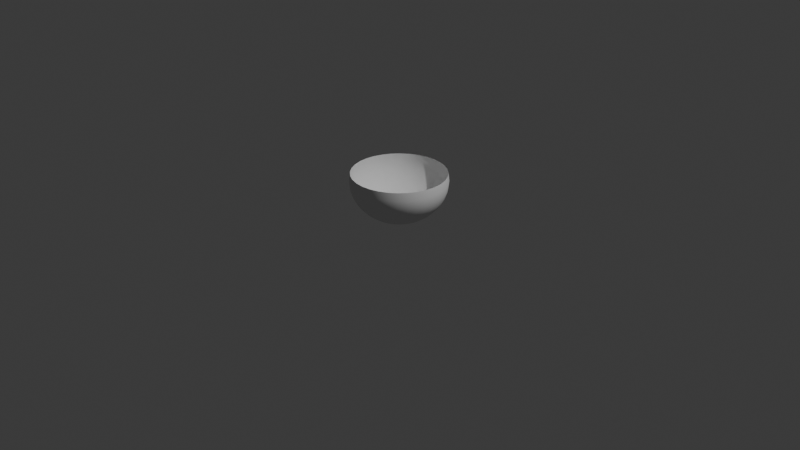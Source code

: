 # Source: LaserStart.blend  (saved by Blender 4.0.36; exported with 4.5.12 LTS)
import bpy
from mathutils import Matrix  # noqa: F401  (used for matrix-valued properties, if any)

bpy.ops.wm.read_factory_settings(use_empty=True)
scene = bpy.context.scene
scene.name = 'Scene'

# ---- collections
col_collection = bpy.data.collections.new('Collection'); scene.collection.children.link(col_collection)
col_collection_1 = bpy.data.collections.new('Collection')  # instanced only; not linked into the scene

# ---- world
world_world = bpy.data.worlds.new('World'); scene.world = world_world
world_world.use_nodes = True; world_world.node_tree.nodes.clear()
_N = world_world.node_tree.nodes; _L = world_world.node_tree.links
n0 = _N.new('ShaderNodeOutputWorld'); n0.name = 'World Output'; n0.location = (300, 300)
n1 = _N.new('ShaderNodeBackground'); n1.name = 'Background'; n1.location = (10, 300)
n1.inputs[0].default_value = (0.05088, 0.05088, 0.05088, 1.0)
_L.new(n1.outputs[0], n0.inputs[0])
n0.is_active_output = True
world_world.color = (0.05088, 0.05088, 0.05088)
world_world.use_sun_shadow = False
world_world.sun_shadow_jitter_overblur = 0.0

# ---- cameras
cam_camera = bpy.data.cameras.new('Camera')
cam_camera.clip_end = 100.0
cam_camera.ortho_scale = 7.314

# ---- lights
light_light = bpy.data.lights.new('Light', 'POINT')
light_light.transmission_factor = 0.0
light_light.use_soft_falloff = False
light_light.energy = 1000.0
light_light.shadow_soft_size = 0.1
light_light.shadow_maximum_resolution = 0.006
light_light.use_absolute_resolution = True

# ---- meshes
me_x = bpy.data.meshes.new('球')
me_x.from_pydata([(0.0, 0.4904, 0.5102), (0.0, 0.5, 0.4269), (0.0, 0.4904, 0.3436), (0.0, 0.4157, 0.1897), (0.09567, 0.481, 0.5102), (0.09755, 0.4904, 0.4269), (0.09567, 0.481, 0.3436), (0.09012, 0.4531, 0.2635), (0.08111, 0.4077, 0.1897), (0.06897, 0.3468, 0.125), (0.05419, 0.2724, 0.07194), (0.03733, 0.1877, 0.0325), (0.01903, 0.09567, 0.008203), (0.1877, 0.4531, 0.5102), (0.1913, 0.4619, 0.4269), (0.1877, 0.4531, 0.3436), (0.1768, 0.4268, 0.2635), (0.1591, 0.3841, 0.1897), (0.1353, 0.3266, 0.125), (0.1063, 0.2566, 0.07194), (0.07322, 0.1768, 0.0325), (0.03733, 0.09012, 0.008203), (0.2724, 0.4077, 0.5102), (0.2778, 0.4157, 0.4269), (0.2724, 0.4077, 0.3436), (0.2566, 0.3841, 0.2635), (0.231, 0.3457, 0.1897), (0.1964, 0.294, 0.125), (0.1543, 0.231, 0.07194), (0.1063, 0.1591, 0.0325), (0.05419, 0.08111, 0.008203), (0.3468, 0.3468, 0.5102), (0.3536, 0.3536, 0.4269), (0.3468, 0.3468, 0.3436), (0.3266, 0.3266, 0.2635), (0.294, 0.294, 0.1897), (0.25, 0.25, 0.125), (0.1964, 0.1964, 0.07194), (0.1353, 0.1353, 0.0325), (0.06897, 0.06897, 0.008203), (0.4077, 0.2724, 0.5102), (0.4157, 0.2778, 0.4269), (0.4077, 0.2724, 0.3436), (0.3841, 0.2566, 0.2635), (0.3457, 0.231, 0.1897), (0.294, 0.1964, 0.125), (0.231, 0.1543, 0.07194), (0.1591, 0.1063, 0.0325), (0.08111, 0.05419, 0.008203), (0.4531, 0.1877, 0.5102), (0.4619, 0.1913, 0.4269), (0.4531, 0.1877, 0.3436), (0.4268, 0.1768, 0.2635), (0.3841, 0.1591, 0.1897), (0.3266, 0.1353, 0.125), (0.2566, 0.1063, 0.07194), (0.1768, 0.07322, 0.0325), (0.09012, 0.03733, 0.008203), (0.481, 0.09567, 0.5102), (0.4904, 0.09755, 0.4269), (0.481, 0.09567, 0.3436), (0.4531, 0.09012, 0.2635), (0.4077, 0.08111, 0.1897), (0.3468, 0.06897, 0.125), (0.2724, 0.05419, 0.07194), (0.1877, 0.03733, 0.0325), (0.09567, 0.01903, 0.008203), (0.4904, -4.47e-08, 0.5102), (0.5, -8.196e-08, 0.4269), (0.4904, -4.47e-08, 0.3436), (0.4619, 2.235e-08, 0.2635), (0.4157, -4.47e-08, 0.1897), (0.3536, 7.451e-09, 0.125), (0.2778, -2.608e-08, 0.07194), (0.1913, -1.118e-08, 0.0325), (0.09755, -5.588e-09, 0.008203), (0.481, -0.09567, 0.5102), (0.4904, -0.09755, 0.4269), (0.481, -0.09567, 0.3436), (0.4531, -0.09012, 0.2635), (0.4077, -0.08111, 0.1897), (0.3468, -0.06897, 0.125), (0.2724, -0.05419, 0.07194), (0.1877, -0.03733, 0.0325), (0.09567, -0.01903, 0.008203), (0.4531, -0.1877, 0.5102), (0.4619, -0.1913, 0.4269), (0.4531, -0.1877, 0.3436), (0.4268, -0.1768, 0.2635), (0.3841, -0.1591, 0.1897), (0.3266, -0.1353, 0.125), (0.2566, -0.1063, 0.07194), (0.1768, -0.07322, 0.0325), (0.09012, -0.03733, 0.008203), (0.4077, -0.2724, 0.5102), (0.4157, -0.2778, 0.4269), (0.4077, -0.2724, 0.3436), (0.3841, -0.2566, 0.2635), (0.3457, -0.231, 0.1897), (0.294, -0.1964, 0.125), (0.231, -0.1543, 0.07194), (0.1591, -0.1063, 0.0325), (0.08111, -0.05419, 0.008203), (0.3468, -0.3468, 0.5102), (0.3536, -0.3536, 0.4269), (0.3468, -0.3468, 0.3436), (0.3266, -0.3266, 0.2635), (0.294, -0.294, 0.1897), (0.25, -0.25, 0.125), (0.1964, -0.1964, 0.07194), (0.1353, -0.1353, 0.0325), (0.06897, -0.06897, 0.008203), (0.2724, -0.4077, 0.5102), (0.2778, -0.4157, 0.4269), (0.2724, -0.4077, 0.3436), (0.2566, -0.3841, 0.2635), (0.231, -0.3457, 0.1897), (0.1964, -0.294, 0.125), (0.1543, -0.231, 0.07194), (0.1063, -0.1591, 0.0325), (0.05419, -0.08111, 0.008203), (0.1877, -0.4531, 0.5102), (0.1913, -0.4619, 0.4269), (0.1877, -0.4531, 0.3436), (0.1768, -0.4268, 0.2635), (0.1591, -0.3841, 0.1897), (0.1353, -0.3266, 0.125), (0.1063, -0.2566, 0.07194), (0.07322, -0.1768, 0.0325), (0.03733, -0.09012, 0.008203), (0.09567, -0.481, 0.5102), (0.09755, -0.4904, 0.4269), (0.09567, -0.481, 0.3436), (0.09012, -0.4531, 0.2635), (0.08111, -0.4077, 0.1897), (0.06897, -0.3468, 0.125), (0.05419, -0.2724, 0.07194), (0.03733, -0.1877, 0.0325), (0.01903, -0.09567, 0.008203), (-6.706e-08, -0.4904, 0.5102), (-1.639e-07, -0.5, 0.4269), (-6.706e-08, -0.4904, 0.3436), (1.49e-08, -0.4619, 0.2635), (-5.215e-08, -0.4157, 0.1897), (-7.451e-09, -0.3536, 0.125), (-4.843e-08, -0.2778, 0.07194), (-2.608e-08, -0.1913, 0.0325), (-3.725e-09, -0.09755, 0.008203), (-0.09567, -0.481, 0.5102), (-0.09755, -0.4904, 0.4269), (-0.09567, -0.481, 0.3436), (-0.09012, -0.4531, 0.2635), (-0.08111, -0.4077, 0.1897), (-0.06897, -0.3468, 0.125), (-0.05419, -0.2724, 0.07194), (-0.03733, -0.1877, 0.0325), (-0.01903, -0.09567, 0.008203), (-0.1877, -0.4531, 0.5102), (-0.1913, -0.4619, 0.4269), (-0.1877, -0.4531, 0.3436), (-0.1768, -0.4268, 0.2635), (-0.1591, -0.3841, 0.1897), (-0.1353, -0.3266, 0.125), (-0.1063, -0.2566, 0.07194), (-0.07322, -0.1768, 0.0325), (-0.03733, -0.09012, 0.008203), (-0.2724, -0.4077, 0.5102), (-0.2778, -0.4157, 0.4269), (-0.2724, -0.4077, 0.3436), (-0.2566, -0.3841, 0.2635), (-0.231, -0.3457, 0.1897), (-0.1964, -0.294, 0.125), (-0.1543, -0.231, 0.07194), (-0.1063, -0.1591, 0.0325), (-0.05419, -0.08111, 0.008203), (-0.3468, -0.3468, 0.5102), (-0.3536, -0.3536, 0.4269), (-0.3468, -0.3468, 0.3436), (-0.3266, -0.3266, 0.2635), (-0.294, -0.294, 0.1897), (-0.25, -0.25, 0.125), (-0.1964, -0.1964, 0.07194), (-0.1353, -0.1353, 0.0325), (-0.06897, -0.06897, 0.008203), (0.0, 0.0, 0.0), (-0.4077, -0.2724, 0.5102), (-0.4157, -0.2778, 0.4269), (-0.4077, -0.2724, 0.3436), (-0.3841, -0.2566, 0.2635), (-0.3457, -0.231, 0.1897), (-0.294, -0.1964, 0.125), (-0.231, -0.1543, 0.07194), (-0.1591, -0.1063, 0.0325), (-0.08111, -0.05419, 0.008203), (-0.4531, -0.1877, 0.5102), (-0.4619, -0.1913, 0.4269), (-0.4531, -0.1877, 0.3436), (-0.4268, -0.1768, 0.2635), (-0.3841, -0.1591, 0.1897), (-0.3266, -0.1353, 0.125), (-0.2566, -0.1063, 0.07194), (-0.1768, -0.07322, 0.0325), (-0.09012, -0.03733, 0.008203), (-0.481, -0.09567, 0.5102), (-0.4904, -0.09754, 0.4269), (-0.481, -0.09567, 0.3436), (-0.4531, -0.09012, 0.2635), (-0.4077, -0.08111, 0.1897), (-0.3468, -0.06897, 0.125), (-0.2724, -0.05419, 0.07194), (-0.1877, -0.03733, 0.0325), (-0.09567, -0.01903, 0.008203), (-0.4904, 1.341e-07, 0.5102), (-0.5, 2.235e-07, 0.4269), (-0.4904, 1.341e-07, 0.3436), (-0.4619, 7.451e-09, 0.2635), (-0.4157, 8.196e-08, 0.1897), (-0.3536, 1.49e-08, 0.125), (-0.2778, 7.451e-08, 0.07194), (-0.1913, 2.608e-08, 0.0325), (-0.09755, 9.313e-09, 0.008203), (-0.481, 0.09567, 0.5102), (-0.4904, 0.09755, 0.4269), (-0.481, 0.09567, 0.3436), (-0.4531, 0.09012, 0.2635), (-0.4077, 0.08111, 0.1897), (-0.3468, 0.06897, 0.125), (-0.2724, 0.05419, 0.07194), (-0.1877, 0.03733, 0.0325), (-0.09567, 0.01903, 0.008203), (-0.4531, 0.1877, 0.5102), (-0.4619, 0.1913, 0.4269), (-0.4531, 0.1877, 0.3436), (-0.4268, 0.1768, 0.2635), (-0.3841, 0.1591, 0.1897), (-0.3266, 0.1353, 0.125), (-0.2566, 0.1063, 0.07194), (-0.1768, 0.07322, 0.0325), (-0.09012, 0.03733, 0.008203), (-0.4077, 0.2724, 0.5102), (-0.4157, 0.2778, 0.4269), (-0.4077, 0.2724, 0.3436), (-0.3841, 0.2566, 0.2635), (-0.3457, 0.231, 0.1897), (-0.294, 0.1964, 0.125), (-0.231, 0.1543, 0.07194), (-0.1591, 0.1063, 0.0325), (-0.08111, 0.05419, 0.008203), (-0.3468, 0.3468, 0.5102), (-0.3536, 0.3536, 0.4269), (-0.3468, 0.3468, 0.3436), (-0.3266, 0.3266, 0.2635), (-0.294, 0.294, 0.1897), (-0.25, 0.25, 0.125), (-0.1964, 0.1964, 0.07194), (-0.1353, 0.1353, 0.0325), (-0.06897, 0.06897, 0.008203), (-0.2724, 0.4077, 0.5102), (-0.2778, 0.4157, 0.4269), (-0.2724, 0.4077, 0.3436), (-0.2566, 0.3841, 0.2635), (-0.231, 0.3457, 0.1897), (-0.1964, 0.294, 0.125), (-0.1543, 0.231, 0.07194), (-0.1063, 0.1591, 0.0325), (-0.05419, 0.08111, 0.008203), (-0.1877, 0.4531, 0.5102), (-0.1913, 0.4619, 0.4269), (-0.1877, 0.4531, 0.3436), (-0.1768, 0.4268, 0.2635), (-0.1591, 0.3841, 0.1897), (-0.1353, 0.3266, 0.125), (-0.1063, 0.2566, 0.07194), (-0.07322, 0.1768, 0.0325), (-0.03733, 0.09012, 0.008203), (-0.09567, 0.481, 0.5102), (-0.09754, 0.4904, 0.4269), (-0.09567, 0.481, 0.3436), (-0.09012, 0.4531, 0.2635), (-0.08111, 0.4077, 0.1897), (-0.06897, 0.3468, 0.125), (-0.05419, 0.2724, 0.07194), (-0.03733, 0.1877, 0.0325), (-0.01903, 0.09567, 0.008203), (2.98e-08, 0.4619, 0.2635), (4.47e-08, 0.3536, 0.125), (1.08e-07, 0.2778, 0.07194), (3.353e-08, 0.1913, 0.0325), (7.451e-09, 0.09755, 0.008203)], [], [(184, 288, 12), (2, 1, 5, 6), (284, 2, 6, 7), (3, 284, 7, 8), (285, 3, 8, 9), (286, 285, 9, 10), (287, 286, 10, 11), (288, 287, 11, 12), (1, 0, 4, 5), (12, 11, 20, 21), (5, 4, 13, 14), (184, 12, 21), (6, 5, 14, 15), (7, 6, 15, 16), (8, 7, 16, 17), (9, 8, 17, 18), (10, 9, 18, 19), (11, 10, 19, 20), (18, 17, 26, 27), (19, 18, 27, 28), (20, 19, 28, 29), (21, 20, 29, 30), (14, 13, 22, 23), (184, 21, 30), (15, 14, 23, 24), (16, 15, 24, 25), (17, 16, 25, 26), (23, 22, 31, 32), (184, 30, 39), (24, 23, 32, 33), (25, 24, 33, 34), (26, 25, 34, 35), (27, 26, 35, 36), (28, 27, 36, 37), (29, 28, 37, 38), (30, 29, 38, 39), (36, 35, 44, 45), (37, 36, 45, 46), (38, 37, 46, 47), (39, 38, 47, 48), (32, 31, 40, 41), (184, 39, 48), (33, 32, 41, 42), (34, 33, 42, 43), (35, 34, 43, 44), (184, 48, 57), (42, 41, 50, 51), (43, 42, 51, 52), (44, 43, 52, 53), (45, 44, 53, 54), (46, 45, 54, 55), (47, 46, 55, 56), (48, 47, 56, 57), (41, 40, 49, 50), (55, 54, 63, 64), (56, 55, 64, 65), (57, 56, 65, 66), (50, 49, 58, 59), (184, 57, 66), (51, 50, 59, 60), (52, 51, 60, 61), (53, 52, 61, 62), (54, 53, 62, 63), (60, 59, 68, 69), (61, 60, 69, 70), (62, 61, 70, 71), (63, 62, 71, 72), (64, 63, 72, 73), (65, 64, 73, 74), (66, 65, 74, 75), (59, 58, 67, 68), (184, 66, 75), (73, 72, 81, 82), (74, 73, 82, 83), (75, 74, 83, 84), (68, 67, 76, 77), (184, 75, 84), (69, 68, 77, 78), (70, 69, 78, 79), (71, 70, 79, 80), (72, 71, 80, 81), (79, 78, 87, 88), (80, 79, 88, 89), (81, 80, 89, 90), (82, 81, 90, 91), (83, 82, 91, 92), (84, 83, 92, 93), (77, 76, 85, 86), (184, 84, 93), (78, 77, 86, 87), (92, 91, 100, 101), (93, 92, 101, 102), (86, 85, 94, 95), (184, 93, 102), (87, 86, 95, 96), (88, 87, 96, 97), (89, 88, 97, 98), (90, 89, 98, 99), (91, 90, 99, 100), (98, 97, 106, 107), (99, 98, 107, 108), (100, 99, 108, 109), (101, 100, 109, 110), (102, 101, 110, 111), (95, 94, 103, 104), (184, 102, 111), (96, 95, 104, 105), (97, 96, 105, 106), (111, 110, 119, 120), (104, 103, 112, 113), (184, 111, 120), (105, 104, 113, 114), (106, 105, 114, 115), (107, 106, 115, 116), (108, 107, 116, 117), (109, 108, 117, 118), (110, 109, 118, 119), (116, 115, 124, 125), (117, 116, 125, 126), (118, 117, 126, 127), (119, 118, 127, 128), (120, 119, 128, 129), (113, 112, 121, 122), (184, 120, 129), (114, 113, 122, 123), (115, 114, 123, 124), (129, 128, 137, 138), (122, 121, 130, 131), (184, 129, 138), (123, 122, 131, 132), (124, 123, 132, 133), (125, 124, 133, 134), (126, 125, 134, 135), (127, 126, 135, 136), (128, 127, 136, 137), (135, 134, 143, 144), (136, 135, 144, 145), (137, 136, 145, 146), (138, 137, 146, 147), (131, 130, 139, 140), (184, 138, 147), (132, 131, 140, 141), (133, 132, 141, 142), (134, 133, 142, 143), (140, 139, 148, 149), (184, 147, 156), (141, 140, 149, 150), (142, 141, 150, 151), (143, 142, 151, 152), (144, 143, 152, 153), (145, 144, 153, 154), (146, 145, 154, 155), (147, 146, 155, 156), (153, 152, 161, 162), (154, 153, 162, 163), (155, 154, 163, 164), (156, 155, 164, 165), (149, 148, 157, 158), (184, 156, 165), (150, 149, 158, 159), (151, 150, 159, 160), (152, 151, 160, 161), (184, 165, 174), (159, 158, 167, 168), (160, 159, 168, 169), (161, 160, 169, 170), (162, 161, 170, 171), (163, 162, 171, 172), (164, 163, 172, 173), (165, 164, 173, 174), (158, 157, 166, 167), (172, 171, 180, 181), (173, 172, 181, 182), (174, 173, 182, 183), (167, 166, 175, 176), (184, 174, 183), (168, 167, 176, 177), (169, 168, 177, 178), (170, 169, 178, 179), (171, 170, 179, 180), (178, 177, 187, 188), (179, 178, 188, 189), (180, 179, 189, 190), (181, 180, 190, 191), (182, 181, 191, 192), (183, 182, 192, 193), (176, 175, 185, 186), (184, 183, 193), (177, 176, 186, 187), (192, 191, 200, 201), (193, 192, 201, 202), (186, 185, 194, 195), (184, 193, 202), (187, 186, 195, 196), (188, 187, 196, 197), (189, 188, 197, 198), (190, 189, 198, 199), (191, 190, 199, 200), (197, 196, 205, 206), (198, 197, 206, 207), (199, 198, 207, 208), (200, 199, 208, 209), (201, 200, 209, 210), (202, 201, 210, 211), (195, 194, 203, 204), (184, 202, 211), (196, 195, 204, 205), (210, 209, 218, 219), (211, 210, 219, 220), (204, 203, 212, 213), (184, 211, 220), (205, 204, 213, 214), (206, 205, 214, 215), (207, 206, 215, 216), (208, 207, 216, 217), (209, 208, 217, 218), (216, 215, 224, 225), (217, 216, 225, 226), (218, 217, 226, 227), (219, 218, 227, 228), (220, 219, 228, 229), (213, 212, 221, 222), (184, 220, 229), (214, 213, 222, 223), (215, 214, 223, 224), (229, 228, 237, 238), (222, 221, 230, 231), (184, 229, 238), (223, 222, 231, 232), (224, 223, 232, 233), (225, 224, 233, 234), (226, 225, 234, 235), (227, 226, 235, 236), (228, 227, 236, 237), (234, 233, 242, 243), (235, 234, 243, 244), (236, 235, 244, 245), (237, 236, 245, 246), (238, 237, 246, 247), (231, 230, 239, 240), (184, 238, 247), (232, 231, 240, 241), (233, 232, 241, 242), (247, 246, 255, 256), (240, 239, 248, 249), (184, 247, 256), (241, 240, 249, 250), (242, 241, 250, 251), (243, 242, 251, 252), (244, 243, 252, 253), (245, 244, 253, 254), (246, 245, 254, 255), (253, 252, 261, 262), (254, 253, 262, 263), (255, 254, 263, 264), (256, 255, 264, 265), (249, 248, 257, 258), (184, 256, 265), (250, 249, 258, 259), (251, 250, 259, 260), (252, 251, 260, 261), (184, 265, 274), (259, 258, 267, 268), (260, 259, 268, 269), (261, 260, 269, 270), (262, 261, 270, 271), (263, 262, 271, 272), (264, 263, 272, 273), (265, 264, 273, 274), (258, 257, 266, 267), (272, 271, 280, 281), (273, 272, 281, 282), (274, 273, 282, 283), (267, 266, 275, 276), (184, 274, 283), (268, 267, 276, 277), (269, 268, 277, 278), (270, 269, 278, 279), (271, 270, 279, 280), (277, 276, 1, 2), (278, 277, 2, 284), (279, 278, 284, 3), (280, 279, 3, 285), (281, 280, 285, 286), (282, 281, 286, 287), (283, 282, 287, 288), (276, 275, 0, 1), (184, 283, 288)])
me_x.polygons.foreach_set('use_smooth', [True] * 288)
_uv = me_x.uv_layers.new(name='UVマップ')
_uv.uv.foreach_set('vector', [0.7344, 0.0, 0.75, 0.0625, 0.7188, 0.0625, 0.75, 0.4375, 0.75, 0.5, 0.7188, 0.5, 0.7188, 0.4375, 0.75, 0.375, 0.75, 0.4375, 0.7188, 0.4375, 0.7188, 0.375, 0.75, 0.3125, 0.75, 0.375, 0.7188, 0.375, 0.7188, 0.3125, 0.75, 0.25, 0.75, 0.3125, 0.7188, 0.3125, 0.7188, 0.25, 0.75, 0.1875, 0.75, 0.25, 0.7188, 0.25, 0.7188, 0.1875, 0.75, 0.125, 0.75, 0.1875, 0.7188, 0.1875, 0.7188, 0.125, 0.75, 0.0625, 0.75, 0.125, 0.7188, 0.125, 0.7188, 0.0625, 0.75, 0.5, 0.75, 0.5625, 0.7188, 0.5625, 0.7188, 0.5, 0.7188, 0.0625, 0.7188, 0.125, 0.6875, 0.125, 0.6875, 0.0625, 0.7188, 0.5, 0.7188, 0.5625, 0.6875, 0.5625, 0.6875, 0.5, 0.7031, 0.0, 0.7188, 0.0625, 0.6875, 0.0625, 0.7188, 0.4375, 0.7188, 0.5, 0.6875, 0.5, 0.6875, 0.4375, 0.7188, 0.375, 0.7188, 0.4375, 0.6875, 0.4375, 0.6875, 0.375, 0.7188, 0.3125, 0.7188, 0.375, 0.6875, 0.375, 0.6875, 0.3125, 0.7188, 0.25, 0.7188, 0.3125, 0.6875, 0.3125, 0.6875, 0.25, 0.7188, 0.1875, 0.7188, 0.25, 0.6875, 0.25, 0.6875, 0.1875, 0.7188, 0.125, 0.7188, 0.1875, 0.6875, 0.1875, 0.6875, 0.125, 0.6875, 0.25, 0.6875, 0.3125, 0.6562, 0.3125, 0.6562, 0.25, 0.6875, 0.1875, 0.6875, 0.25, 0.6562, 0.25, 0.6562, 0.1875, 0.6875, 0.125, 0.6875, 0.1875, 0.6562, 0.1875, 0.6562, 0.125, 0.6875, 0.0625, 0.6875, 0.125, 0.6562, 0.125, 0.6562, 0.0625, 0.6875, 0.5, 0.6875, 0.5625, 0.6562, 0.5625, 0.6562, 0.5, 0.6719, 0.0, 0.6875, 0.0625, 0.6562, 0.0625, 0.6875, 0.4375, 0.6875, 0.5, 0.6562, 0.5, 0.6562, 0.4375, 0.6875, 0.375, 0.6875, 0.4375, 0.6562, 0.4375, 0.6562, 0.375, 0.6875, 0.3125, 0.6875, 0.375, 0.6562, 0.375, 0.6562, 0.3125, 0.6562, 0.5, 0.6562, 0.5625, 0.625, 0.5625, 0.625, 0.5, 0.6406, 0.0, 0.6562, 0.0625, 0.625, 0.0625, 0.6562, 0.4375, 0.6562, 0.5, 0.625, 0.5, 0.625, 0.4375, 0.6562, 0.375, 0.6562, 0.4375, 0.625, 0.4375, 0.625, 0.375, 0.6562, 0.3125, 0.6562, 0.375, 0.625, 0.375, 0.625, 0.3125, 0.6562, 0.25, 0.6562, 0.3125, 0.625, 0.3125, 0.625, 0.25, 0.6562, 0.1875, 0.6562, 0.25, 0.625, 0.25, 0.625, 0.1875, 0.6562, 0.125, 0.6562, 0.1875, 0.625, 0.1875, 0.625, 0.125, 0.6562, 0.0625, 0.6562, 0.125, 0.625, 0.125, 0.625, 0.0625, 0.625, 0.25, 0.625, 0.3125, 0.5938, 0.3125, 0.5938, 0.25, 0.625, 0.1875, 0.625, 0.25, 0.5938, 0.25, 0.5938, 0.1875, 0.625, 0.125, 0.625, 0.1875, 0.5938, 0.1875, 0.5938, 0.125, 0.625, 0.0625, 0.625, 0.125, 0.5938, 0.125, 0.5938, 0.0625, 0.625, 0.5, 0.625, 0.5625, 0.5938, 0.5625, 0.5938, 0.5, 0.6094, 0.0, 0.625, 0.0625, 0.5938, 0.0625, 0.625, 0.4375, 0.625, 0.5, 0.5938, 0.5, 0.5938, 0.4375, 0.625, 0.375, 0.625, 0.4375, 0.5938, 0.4375, 0.5938, 0.375, 0.625, 0.3125, 0.625, 0.375, 0.5938, 0.375, 0.5938, 0.3125, 0.5781, 0.0, 0.5938, 0.0625, 0.5625, 0.0625, 0.5938, 0.4375, 0.5938, 0.5, 0.5625, 0.5, 0.5625, 0.4375, 0.5938, 0.375, 0.5938, 0.4375, 0.5625, 0.4375, 0.5625, 0.375, 0.5938, 0.3125, 0.5938, 0.375, 0.5625, 0.375, 0.5625, 0.3125, 0.5938, 0.25, 0.5938, 0.3125, 0.5625, 0.3125, 0.5625, 0.25, 0.5938, 0.1875, 0.5938, 0.25, 0.5625, 0.25, 0.5625, 0.1875, 0.5938, 0.125, 0.5938, 0.1875, 0.5625, 0.1875, 0.5625, 0.125, 0.5938, 0.0625, 0.5938, 0.125, 0.5625, 0.125, 0.5625, 0.0625, 0.5938, 0.5, 0.5938, 0.5625, 0.5625, 0.5625, 0.5625, 0.5, 0.5625, 0.1875, 0.5625, 0.25, 0.5312, 0.25, 0.5312, 0.1875, 0.5625, 0.125, 0.5625, 0.1875, 0.5312, 0.1875, 0.5312, 0.125, 0.5625, 0.0625, 0.5625, 0.125, 0.5312, 0.125, 0.5312, 0.0625, 0.5625, 0.5, 0.5625, 0.5625, 0.5312, 0.5625, 0.5312, 0.5, 0.5469, 0.0, 0.5625, 0.0625, 0.5312, 0.0625, 0.5625, 0.4375, 0.5625, 0.5, 0.5312, 0.5, 0.5312, 0.4375, 0.5625, 0.375, 0.5625, 0.4375, 0.5312, 0.4375, 0.5312, 0.375, 0.5625, 0.3125, 0.5625, 0.375, 0.5312, 0.375, 0.5312, 0.3125, 0.5625, 0.25, 0.5625, 0.3125, 0.5312, 0.3125, 0.5312, 0.25, 0.5312, 0.4375, 0.5312, 0.5, 0.5, 0.5, 0.5, 0.4375, 0.5312, 0.375, 0.5312, 0.4375, 0.5, 0.4375, 0.5, 0.375, 0.5312, 0.3125, 0.5312, 0.375, 0.5, 0.375, 0.5, 0.3125, 0.5312, 0.25, 0.5312, 0.3125, 0.5, 0.3125, 0.5, 0.25, 0.5312, 0.1875, 0.5312, 0.25, 0.5, 0.25, 0.5, 0.1875, 0.5312, 0.125, 0.5312, 0.1875, 0.5, 0.1875, 0.5, 0.125, 0.5312, 0.0625, 0.5312, 0.125, 0.5, 0.125, 0.5, 0.0625, 0.5312, 0.5, 0.5312, 0.5625, 0.5, 0.5625, 0.5, 0.5, 0.5156, 0.0, 0.5312, 0.0625, 0.5, 0.0625, 0.5, 0.1875, 0.5, 0.25, 0.4688, 0.25, 0.4688, 0.1875, 0.5, 0.125, 0.5, 0.1875, 0.4688, 0.1875, 0.4688, 0.125, 0.5, 0.0625, 0.5, 0.125, 0.4688, 0.125, 0.4688, 0.0625, 0.5, 0.5, 0.5, 0.5625, 0.4688, 0.5625, 0.4687, 0.5, 0.4844, 0.0, 0.5, 0.0625, 0.4688, 0.0625, 0.5, 0.4375, 0.5, 0.5, 0.4687, 0.5, 0.4688, 0.4375, 0.5, 0.375, 0.5, 0.4375, 0.4688, 0.4375, 0.4688, 0.375, 0.5, 0.3125, 0.5, 0.375, 0.4688, 0.375, 0.4687, 0.3125, 0.5, 0.25, 0.5, 0.3125, 0.4687, 0.3125, 0.4688, 0.25, 0.4688, 0.375, 0.4688, 0.4375, 0.4375, 0.4375, 0.4375, 0.375, 0.4687, 0.3125, 0.4688, 0.375, 0.4375, 0.375, 0.4375, 0.3125, 0.4688, 0.25, 0.4687, 0.3125, 0.4375, 0.3125, 0.4375, 0.25, 0.4688, 0.1875, 0.4688, 0.25, 0.4375, 0.25, 0.4375, 0.1875, 0.4688, 0.125, 0.4688, 0.1875, 0.4375, 0.1875, 0.4375, 0.125, 0.4688, 0.0625, 0.4688, 0.125, 0.4375, 0.125, 0.4375, 0.0625, 0.4687, 0.5, 0.4688, 0.5625, 0.4375, 0.5625, 0.4375, 0.5, 0.4531, 0.0, 0.4688, 0.0625, 0.4375, 0.0625, 0.4688, 0.4375, 0.4687, 0.5, 0.4375, 0.5, 0.4375, 0.4375, 0.4375, 0.125, 0.4375, 0.1875, 0.4062, 0.1875, 0.4062, 0.125, 0.4375, 0.0625, 0.4375, 0.125, 0.4062, 0.125, 0.4062, 0.0625, 0.4375, 0.5, 0.4375, 0.5625, 0.4062, 0.5625, 0.4062, 0.5, 0.4219, 0.0, 0.4375, 0.0625, 0.4062, 0.0625, 0.4375, 0.4375, 0.4375, 0.5, 0.4062, 0.5, 0.4062, 0.4375, 0.4375, 0.375, 0.4375, 0.4375, 0.4062, 0.4375, 0.4062, 0.375, 0.4375, 0.3125, 0.4375, 0.375, 0.4062, 0.375, 0.4062, 0.3125, 0.4375, 0.25, 0.4375, 0.3125, 0.4062, 0.3125, 0.4062, 0.25, 0.4375, 0.1875, 0.4375, 0.25, 0.4062, 0.25, 0.4062, 0.1875, 0.4062, 0.3125, 0.4062, 0.375, 0.375, 0.375, 0.375, 0.3125, 0.4062, 0.25, 0.4062, 0.3125, 0.375, 0.3125, 0.375, 0.25, 0.4062, 0.1875, 0.4062, 0.25, 0.375, 0.25, 0.375, 0.1875, 0.4062, 0.125, 0.4062, 0.1875, 0.375, 0.1875, 0.375, 0.125, 0.4062, 0.0625, 0.4062, 0.125, 0.375, 0.125, 0.375, 0.0625, 0.4062, 0.5, 0.4062, 0.5625, 0.375, 0.5625, 0.375, 0.5, 0.3906, 0.0, 0.4062, 0.0625, 0.375, 0.0625, 0.4062, 0.4375, 0.4062, 0.5, 0.375, 0.5, 0.375, 0.4375, 0.4062, 0.375, 0.4062, 0.4375, 0.375, 0.4375, 0.375, 0.375, 0.375, 0.0625, 0.375, 0.125, 0.3438, 0.125, 0.3438, 0.0625, 0.375, 0.5, 0.375, 0.5625, 0.3438, 0.5625, 0.3437, 0.5, 0.3594, 0.0, 0.375, 0.0625, 0.3438, 0.0625, 0.375, 0.4375, 0.375, 0.5, 0.3437, 0.5, 0.3438, 0.4375, 0.375, 0.375, 0.375, 0.4375, 0.3438, 0.4375, 0.3438, 0.375, 0.375, 0.3125, 0.375, 0.375, 0.3438, 0.375, 0.3438, 0.3125, 0.375, 0.25, 0.375, 0.3125, 0.3438, 0.3125, 0.3438, 0.25, 0.375, 0.1875, 0.375, 0.25, 0.3438, 0.25, 0.3438, 0.1875, 0.375, 0.125, 0.375, 0.1875, 0.3438, 0.1875, 0.3438, 0.125, 0.3438, 0.3125, 0.3438, 0.375, 0.3125, 0.375, 0.3125, 0.3125, 0.3438, 0.25, 0.3438, 0.3125, 0.3125, 0.3125, 0.3125, 0.25, 0.3438, 0.1875, 0.3438, 0.25, 0.3125, 0.25, 0.3125, 0.1875, 0.3438, 0.125, 0.3438, 0.1875, 0.3125, 0.1875, 0.3125, 0.125, 0.3438, 0.0625, 0.3438, 0.125, 0.3125, 0.125, 0.3125, 0.0625, 0.3437, 0.5, 0.3438, 0.5625, 0.3125, 0.5625, 0.3125, 0.5, 0.3281, 0.0, 0.3438, 0.0625, 0.3125, 0.0625, 0.3438, 0.4375, 0.3437, 0.5, 0.3125, 0.5, 0.3125, 0.4375, 0.3438, 0.375, 0.3438, 0.4375, 0.3125, 0.4375, 0.3125, 0.375, 0.3125, 0.0625, 0.3125, 0.125, 0.2812, 0.125, 0.2812, 0.0625, 0.3125, 0.5, 0.3125, 0.5625, 0.2812, 0.5625, 0.2812, 0.5, 0.2969, 0.0, 0.3125, 0.0625, 0.2812, 0.0625, 0.3125, 0.4375, 0.3125, 0.5, 0.2812, 0.5, 0.2812, 0.4375, 0.3125, 0.375, 0.3125, 0.4375, 0.2812, 0.4375, 0.2812, 0.375, 0.3125, 0.3125, 0.3125, 0.375, 0.2812, 0.375, 0.2812, 0.3125, 0.3125, 0.25, 0.3125, 0.3125, 0.2812, 0.3125, 0.2812, 0.25, 0.3125, 0.1875, 0.3125, 0.25, 0.2812, 0.25, 0.2812, 0.1875, 0.3125, 0.125, 0.3125, 0.1875, 0.2812, 0.1875, 0.2812, 0.125, 0.2812, 0.25, 0.2812, 0.3125, 0.25, 0.3125, 0.25, 0.25, 0.2812, 0.1875, 0.2812, 0.25, 0.25, 0.25, 0.25, 0.1875, 0.2812, 0.125, 0.2812, 0.1875, 0.25, 0.1875, 0.25, 0.125, 0.2812, 0.0625, 0.2812, 0.125, 0.25, 0.125, 0.25, 0.0625, 0.2812, 0.5, 0.2812, 0.5625, 0.25, 0.5625, 0.25, 0.5, 0.2656, 0.0, 0.2812, 0.0625, 0.25, 0.0625, 0.2812, 0.4375, 0.2812, 0.5, 0.25, 0.5, 0.25, 0.4375, 0.2812, 0.375, 0.2812, 0.4375, 0.25, 0.4375, 0.25, 0.375, 0.2812, 0.3125, 0.2812, 0.375, 0.25, 0.375, 0.25, 0.3125, 0.25, 0.5, 0.25, 0.5625, 0.2188, 0.5625, 0.2187, 0.5, 0.2344, 0.0, 0.25, 0.0625, 0.2188, 0.0625, 0.25, 0.4375, 0.25, 0.5, 0.2187, 0.5, 0.2188, 0.4375, 0.25, 0.375, 0.25, 0.4375, 0.2188, 0.4375, 0.2188, 0.375, 0.25, 0.3125, 0.25, 0.375, 0.2188, 0.375, 0.2188, 0.3125, 0.25, 0.25, 0.25, 0.3125, 0.2188, 0.3125, 0.2188, 0.25, 0.25, 0.1875, 0.25, 0.25, 0.2188, 0.25, 0.2188, 0.1875, 0.25, 0.125, 0.25, 0.1875, 0.2188, 0.1875, 0.2188, 0.125, 0.25, 0.0625, 0.25, 0.125, 0.2188, 0.125, 0.2188, 0.0625, 0.2188, 0.25, 0.2188, 0.3125, 0.1875, 0.3125, 0.1875, 0.25, 0.2188, 0.1875, 0.2188, 0.25, 0.1875, 0.25, 0.1875, 0.1875, 0.2188, 0.125, 0.2188, 0.1875, 0.1875, 0.1875, 0.1875, 0.125, 0.2188, 0.0625, 0.2188, 0.125, 0.1875, 0.125, 0.1875, 0.0625, 0.2187, 0.5, 0.2188, 0.5625, 0.1875, 0.5625, 0.1875, 0.5, 0.2031, 0.0, 0.2188, 0.0625, 0.1875, 0.0625, 0.2188, 0.4375, 0.2187, 0.5, 0.1875, 0.5, 0.1875, 0.4375, 0.2188, 0.375, 0.2188, 0.4375, 0.1875, 0.4375, 0.1875, 0.375, 0.2188, 0.3125, 0.2188, 0.375, 0.1875, 0.375, 0.1875, 0.3125, 0.1719, 0.0, 0.1875, 0.0625, 0.1563, 0.0625, 0.1875, 0.4375, 0.1875, 0.5, 0.1562, 0.5, 0.1562, 0.4375, 0.1875, 0.375, 0.1875, 0.4375, 0.1562, 0.4375, 0.1563, 0.375, 0.1875, 0.3125, 0.1875, 0.375, 0.1563, 0.375, 0.1562, 0.3125, 0.1875, 0.25, 0.1875, 0.3125, 0.1562, 0.3125, 0.1562, 0.25, 0.1875, 0.1875, 0.1875, 0.25, 0.1562, 0.25, 0.1562, 0.1875, 0.1875, 0.125, 0.1875, 0.1875, 0.1562, 0.1875, 0.1562, 0.125, 0.1875, 0.0625, 0.1875, 0.125, 0.1562, 0.125, 0.1563, 0.0625, 0.1875, 0.5, 0.1875, 0.5625, 0.1562, 0.5625, 0.1562, 0.5, 0.1562, 0.1875, 0.1562, 0.25, 0.125, 0.25, 0.125, 0.1875, 0.1562, 0.125, 0.1562, 0.1875, 0.125, 0.1875, 0.125, 0.125, 0.1563, 0.0625, 0.1562, 0.125, 0.125, 0.125, 0.125, 0.0625, 0.1562, 0.5, 0.1562, 0.5625, 0.125, 0.5625, 0.125, 0.5, 0.1406, 0.0, 0.1563, 0.0625, 0.125, 0.0625, 0.1562, 0.4375, 0.1562, 0.5, 0.125, 0.5, 0.125, 0.4375, 0.1563, 0.375, 0.1562, 0.4375, 0.125, 0.4375, 0.125, 0.375, 0.1562, 0.3125, 0.1563, 0.375, 0.125, 0.375, 0.125, 0.3125, 0.1562, 0.25, 0.1562, 0.3125, 0.125, 0.3125, 0.125, 0.25, 0.125, 0.375, 0.125, 0.4375, 0.09375, 0.4375, 0.09375, 0.375, 0.125, 0.3125, 0.125, 0.375, 0.09375, 0.375, 0.09375, 0.3125, 0.125, 0.25, 0.125, 0.3125, 0.09375, 0.3125, 0.09375, 0.25, 0.125, 0.1875, 0.125, 0.25, 0.09375, 0.25, 0.09375, 0.1875, 0.125, 0.125, 0.125, 0.1875, 0.09375, 0.1875, 0.09375, 0.125, 0.125, 0.0625, 0.125, 0.125, 0.09375, 0.125, 0.09375, 0.0625, 0.125, 0.5, 0.125, 0.5625, 0.09375, 0.5625, 0.09375, 0.5, 0.1094, 0.0, 0.125, 0.0625, 0.09375, 0.0625, 0.125, 0.4375, 0.125, 0.5, 0.09375, 0.5, 0.09375, 0.4375, 0.09375, 0.125, 0.09375, 0.1875, 0.0625, 0.1875, 0.0625, 0.125, 0.09375, 0.0625, 0.09375, 0.125, 0.0625, 0.125, 0.0625, 0.0625, 0.09375, 0.5, 0.09375, 0.5625, 0.0625, 0.5625, 0.0625, 0.5, 0.07812, 0.0, 0.09375, 0.0625, 0.0625, 0.0625, 0.09375, 0.4375, 0.09375, 0.5, 0.0625, 0.5, 0.0625, 0.4375, 0.09375, 0.375, 0.09375, 0.4375, 0.0625, 0.4375, 0.0625, 0.375, 0.09375, 0.3125, 0.09375, 0.375, 0.0625, 0.375, 0.0625, 0.3125, 0.09375, 0.25, 0.09375, 0.3125, 0.0625, 0.3125, 0.0625, 0.25, 0.09375, 0.1875, 0.09375, 0.25, 0.0625, 0.25, 0.0625, 0.1875, 0.0625, 0.375, 0.0625, 0.4375, 0.03125, 0.4375, 0.03125, 0.375, 0.0625, 0.3125, 0.0625, 0.375, 0.03125, 0.375, 0.03125, 0.3125, 0.0625, 0.25, 0.0625, 0.3125, 0.03125, 0.3125, 0.03125, 0.25, 0.0625, 0.1875, 0.0625, 0.25, 0.03125, 0.25, 0.03125, 0.1875, 0.0625, 0.125, 0.0625, 0.1875, 0.03125, 0.1875, 0.03125, 0.125, 0.0625, 0.0625, 0.0625, 0.125, 0.03125, 0.125, 0.03125, 0.0625, 0.0625, 0.5, 0.0625, 0.5625, 0.03125, 0.5625, 0.03125, 0.5, 0.04687, 0.0, 0.0625, 0.0625, 0.03125, 0.0625, 0.0625, 0.4375, 0.0625, 0.5, 0.03125, 0.5, 0.03125, 0.4375, 0.03125, 0.125, 0.03125, 0.1875, 0.0, 0.1875, 0.0, 0.125, 0.03125, 0.0625, 0.03125, 0.125, 0.0, 0.125, 0.0, 0.0625, 0.03125, 0.5, 0.03125, 0.5625, 0.0, 0.5625, 0.0, 0.5, 0.01562, 0.0, 0.03125, 0.0625, 0.0, 0.0625, 0.03125, 0.4375, 0.03125, 0.5, 0.0, 0.5, 0.0, 0.4375, 0.03125, 0.375, 0.03125, 0.4375, 0.0, 0.4375, 0.0, 0.375, 0.03125, 0.3125, 0.03125, 0.375, 0.0, 0.375, 0.0, 0.3125, 0.03125, 0.25, 0.03125, 0.3125, 0.0, 0.3125, 0.0, 0.25, 0.03125, 0.1875, 0.03125, 0.25, 0.0, 0.25, 0.0, 0.1875, 1.0, 0.3125, 1.0, 0.375, 0.9688, 0.375, 0.9687, 0.3125, 1.0, 0.25, 1.0, 0.3125, 0.9687, 0.3125, 0.9688, 0.25, 1.0, 0.1875, 1.0, 0.25, 0.9688, 0.25, 0.9687, 0.1875, 1.0, 0.125, 1.0, 0.1875, 0.9687, 0.1875, 0.9687, 0.125, 1.0, 0.0625, 1.0, 0.125, 0.9687, 0.125, 0.9688, 0.0625, 1.0, 0.5, 1.0, 0.5625, 0.9687, 0.5625, 0.9687, 0.5, 0.9844, 0.0, 1.0, 0.0625, 0.9688, 0.0625, 1.0, 0.4375, 1.0, 0.5, 0.9687, 0.5, 0.9687, 0.4375, 1.0, 0.375, 1.0, 0.4375, 0.9687, 0.4375, 0.9688, 0.375, 0.9688, 0.0625, 0.9687, 0.125, 0.9375, 0.125, 0.9375, 0.0625, 0.9687, 0.5, 0.9687, 0.5625, 0.9375, 0.5625, 0.9375, 0.5, 0.9531, 0.0, 0.9688, 0.0625, 0.9375, 0.0625, 0.9687, 0.4375, 0.9687, 0.5, 0.9375, 0.5, 0.9375, 0.4375, 0.9688, 0.375, 0.9687, 0.4375, 0.9375, 0.4375, 0.9375, 0.375, 0.9687, 0.3125, 0.9688, 0.375, 0.9375, 0.375, 0.9375, 0.3125, 0.9688, 0.25, 0.9687, 0.3125, 0.9375, 0.3125, 0.9375, 0.25, 0.9687, 0.1875, 0.9688, 0.25, 0.9375, 0.25, 0.9375, 0.1875, 0.9687, 0.125, 0.9687, 0.1875, 0.9375, 0.1875, 0.9375, 0.125, 0.9375, 0.3125, 0.9375, 0.375, 0.9062, 0.375, 0.9062, 0.3125, 0.9375, 0.25, 0.9375, 0.3125, 0.9062, 0.3125, 0.9062, 0.25, 0.9375, 0.1875, 0.9375, 0.25, 0.9062, 0.25, 0.9062, 0.1875, 0.9375, 0.125, 0.9375, 0.1875, 0.9062, 0.1875, 0.9062, 0.125, 0.9375, 0.0625, 0.9375, 0.125, 0.9062, 0.125, 0.9062, 0.0625, 0.9375, 0.5, 0.9375, 0.5625, 0.9062, 0.5625, 0.9062, 0.5, 0.9219, 0.0, 0.9375, 0.0625, 0.9062, 0.0625, 0.9375, 0.4375, 0.9375, 0.5, 0.9062, 0.5, 0.9062, 0.4375, 0.9375, 0.375, 0.9375, 0.4375, 0.9062, 0.4375, 0.9062, 0.375, 0.9062, 0.0625, 0.9062, 0.125, 0.875, 0.125, 0.875, 0.0625, 0.9062, 0.5, 0.9062, 0.5625, 0.875, 0.5625, 0.875, 0.5, 0.8906, 0.0, 0.9062, 0.0625, 0.875, 0.0625, 0.9062, 0.4375, 0.9062, 0.5, 0.875, 0.5, 0.875, 0.4375, 0.9062, 0.375, 0.9062, 0.4375, 0.875, 0.4375, 0.875, 0.375, 0.9062, 0.3125, 0.9062, 0.375, 0.875, 0.375, 0.875, 0.3125, 0.9062, 0.25, 0.9062, 0.3125, 0.875, 0.3125, 0.875, 0.25, 0.9062, 0.1875, 0.9062, 0.25, 0.875, 0.25, 0.875, 0.1875, 0.9062, 0.125, 0.9062, 0.1875, 0.875, 0.1875, 0.875, 0.125, 0.875, 0.25, 0.875, 0.3125, 0.8437, 0.3125, 0.8438, 0.25, 0.875, 0.1875, 0.875, 0.25, 0.8438, 0.25, 0.8437, 0.1875, 0.875, 0.125, 0.875, 0.1875, 0.8437, 0.1875, 0.8438, 0.125, 0.875, 0.0625, 0.875, 0.125, 0.8438, 0.125, 0.8438, 0.0625, 0.875, 0.5, 0.875, 0.5625, 0.8437, 0.5625, 0.8437, 0.5, 0.8594, 0.0, 0.875, 0.0625, 0.8438, 0.0625, 0.875, 0.4375, 0.875, 0.5, 0.8437, 0.5, 0.8437, 0.4375, 0.875, 0.375, 0.875, 0.4375, 0.8437, 0.4375, 0.8438, 0.375, 0.875, 0.3125, 0.875, 0.375, 0.8438, 0.375, 0.8437, 0.3125, 0.8281, 0.0, 0.8438, 0.0625, 0.8125, 0.0625, 0.8437, 0.4375, 0.8437, 0.5, 0.8125, 0.5, 0.8125, 0.4375, 0.8438, 0.375, 0.8437, 0.4375, 0.8125, 0.4375, 0.8125, 0.375, 0.8437, 0.3125, 0.8438, 0.375, 0.8125, 0.375, 0.8125, 0.3125, 0.8438, 0.25, 0.8437, 0.3125, 0.8125, 0.3125, 0.8125, 0.25, 0.8437, 0.1875, 0.8438, 0.25, 0.8125, 0.25, 0.8125, 0.1875, 0.8438, 0.125, 0.8437, 0.1875, 0.8125, 0.1875, 0.8125, 0.125, 0.8438, 0.0625, 0.8438, 0.125, 0.8125, 0.125, 0.8125, 0.0625, 0.8437, 0.5, 0.8437, 0.5625, 0.8125, 0.5625, 0.8125, 0.5, 0.8125, 0.1875, 0.8125, 0.25, 0.7812, 0.25, 0.7812, 0.1875, 0.8125, 0.125, 0.8125, 0.1875, 0.7812, 0.1875, 0.7812, 0.125, 0.8125, 0.0625, 0.8125, 0.125, 0.7812, 0.125, 0.7812, 0.0625, 0.8125, 0.5, 0.8125, 0.5625, 0.7812, 0.5625, 0.7812, 0.5, 0.7969, 0.0, 0.8125, 0.0625, 0.7812, 0.0625, 0.8125, 0.4375, 0.8125, 0.5, 0.7812, 0.5, 0.7812, 0.4375, 0.8125, 0.375, 0.8125, 0.4375, 0.7812, 0.4375, 0.7812, 0.375, 0.8125, 0.3125, 0.8125, 0.375, 0.7812, 0.375, 0.7812, 0.3125, 0.8125, 0.25, 0.8125, 0.3125, 0.7812, 0.3125, 0.7812, 0.25, 0.7812, 0.4375, 0.7812, 0.5, 0.75, 0.5, 0.75, 0.4375, 0.7812, 0.375, 0.7812, 0.4375, 0.75, 0.4375, 0.75, 0.375, 0.7812, 0.3125, 0.7812, 0.375, 0.75, 0.375, 0.75, 0.3125, 0.7812, 0.25, 0.7812, 0.3125, 0.75, 0.3125, 0.75, 0.25, 0.7812, 0.1875, 0.7812, 0.25, 0.75, 0.25, 0.75, 0.1875, 0.7812, 0.125, 0.7812, 0.1875, 0.75, 0.1875, 0.75, 0.125, 0.7812, 0.0625, 0.7812, 0.125, 0.75, 0.125, 0.75, 0.0625, 0.7812, 0.5, 0.7812, 0.5625, 0.75, 0.5625, 0.75, 0.5, 0.7656, 0.0, 0.7812, 0.0625, 0.75, 0.0625])
me_x.update()

# ---- objects
ob_light = bpy.data.objects.new('Light', light_light)
ob_camera = bpy.data.objects.new('Camera', cam_camera)
ob_collection = bpy.data.objects.new('Collection', None)
ob_x = bpy.data.objects.new('球', me_x)

# ---- transforms, parenting, visibility, modifiers, constraints
ob_light.location = (4.076, 1.005, 5.904)
ob_light.rotation_euler = (0.6503, 0.05522, 1.866)
ob_light.lock_rotations_4d = False
ob_light.empty_display_type = 'ARROWS'
ob_light.color = (0.0, 0.0, 0.0, 0.0)
ob_light.lineart.crease_threshold = 0.0
ob_camera.location = (7.359, -6.926, 4.958)
ob_camera.rotation_euler = (1.109, 0.0, 0.8149)
ob_camera.lock_rotations_4d = False
ob_camera.empty_display_type = 'ARROWS'
ob_camera.color = (0.0, 0.0, 0.0, 0.0)
ob_camera.display_type = 'WIRE'
ob_camera.lineart.crease_threshold = 0.0
ob_collection.location = (0.0, 0.0, 0.0)
ob_collection.instance_type = 'COLLECTION'
ob_x.location = (0.0, 0.0, 0.0)
ob_collection.instance_collection = col_collection

# ---- collection membership
col_collection.objects.link(ob_light)
col_collection.objects.link(ob_camera)
col_collection.objects.link(ob_collection)
col_collection.objects.link(ob_x)

# ---- scene / render settings (as saved in the file)
scene.camera = ob_camera
scene.frame_start = 1; scene.frame_end = 250; scene.frame_set(1)
scene.render.engine = 'BLENDER_EEVEE_NEXT'
scene.cycles.sampling_pattern = 'TABULATED_SOBOL'
bpy.context.view_layer.update()
